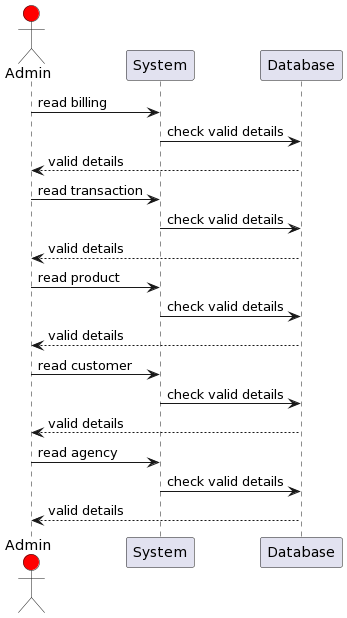

The diagram above was rendered by PlantUML. Its source (embedded in the PNG):
@startuml
actor Admin #red
participant System
participant Database

Admin ->System: read billing
System ->Database: check valid details
Database -->Admin :valid details
Admin ->System: read transaction
System ->Database: check valid details
Database -->Admin :valid details
Admin ->System: read product
System ->Database: check valid details
Database -->Admin :valid details
Admin ->System: read customer
System ->Database: check valid details
Database -->Admin :valid details
Admin ->System: read agency
System ->Database: check valid details
Database -->Admin :valid details
@enduml